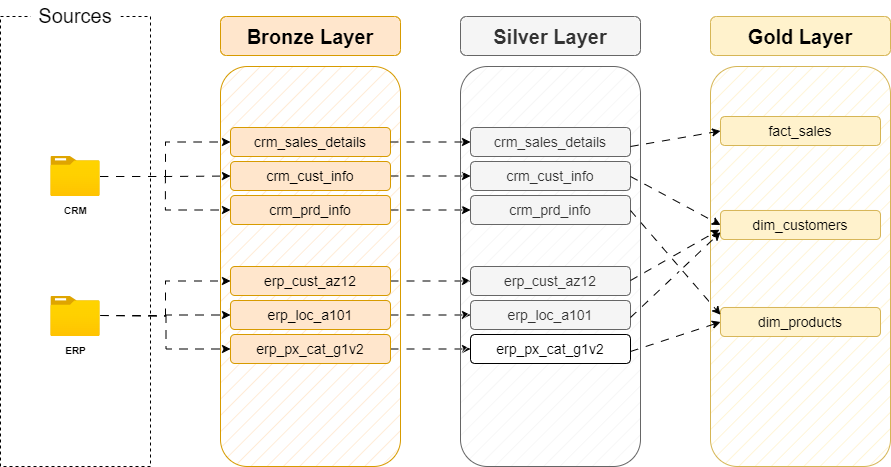

The diagram above was exported from draw.io. Its source (the exported page's mxGraphModel, read from the mxfile embedded in the PNG):
<mxGraphModel dx="1434" dy="918" grid="1" gridSize="10" guides="1" tooltips="1" connect="1" arrows="1" fold="1" page="1" pageScale="1" pageWidth="850" pageHeight="1100" math="0" shadow="0">
  <root>
    <mxCell id="0" />
    <mxCell id="1" parent="0" />
    <mxCell id="5IwcXyiXbtnUeak-AMzk-1" value="" style="rounded=0;whiteSpace=wrap;html=1;fillColor=none;dashed=1;" parent="1" vertex="1">
      <mxGeometry x="100" y="200" width="150" height="450" as="geometry" />
    </mxCell>
    <mxCell id="5IwcXyiXbtnUeak-AMzk-2" value="&lt;font style=&quot;font-size: 20px;&quot;&gt;Sources&lt;/font&gt;" style="rounded=1;whiteSpace=wrap;html=1;strokeColor=none;" parent="1" vertex="1">
      <mxGeometry x="130" y="184" width="90" height="30" as="geometry" />
    </mxCell>
    <mxCell id="5IwcXyiXbtnUeak-AMzk-11" style="edgeStyle=orthogonalEdgeStyle;rounded=0;orthogonalLoop=1;jettySize=auto;html=1;entryX=0;entryY=0.5;entryDx=0;entryDy=0;flowAnimation=1;" parent="1" source="5IwcXyiXbtnUeak-AMzk-3" target="5IwcXyiXbtnUeak-AMzk-6" edge="1">
      <mxGeometry relative="1" as="geometry">
        <Array as="points">
          <mxPoint x="265" y="360" />
          <mxPoint x="265" y="326" />
        </Array>
      </mxGeometry>
    </mxCell>
    <mxCell id="5IwcXyiXbtnUeak-AMzk-12" style="edgeStyle=orthogonalEdgeStyle;rounded=0;orthogonalLoop=1;jettySize=auto;html=1;entryX=0;entryY=0.5;entryDx=0;entryDy=0;flowAnimation=1;" parent="1" source="5IwcXyiXbtnUeak-AMzk-3" target="5IwcXyiXbtnUeak-AMzk-9" edge="1">
      <mxGeometry relative="1" as="geometry" />
    </mxCell>
    <mxCell id="5IwcXyiXbtnUeak-AMzk-13" style="edgeStyle=orthogonalEdgeStyle;rounded=0;orthogonalLoop=1;jettySize=auto;html=1;entryX=0;entryY=0.5;entryDx=0;entryDy=0;flowAnimation=1;" parent="1" source="5IwcXyiXbtnUeak-AMzk-3" target="5IwcXyiXbtnUeak-AMzk-10" edge="1">
      <mxGeometry relative="1" as="geometry" />
    </mxCell>
    <mxCell id="5IwcXyiXbtnUeak-AMzk-3" value="&lt;b&gt;&lt;font style=&quot;font-size: 10px;&quot;&gt;CRM&lt;/font&gt;&lt;/b&gt;" style="image;aspect=fixed;html=1;points=[];align=center;fontSize=12;image=img/lib/azure2/general/Folder_Blank.svg;" parent="1" vertex="1">
      <mxGeometry x="150.35000000000002" y="340" width="49.29" height="40" as="geometry" />
    </mxCell>
    <mxCell id="5IwcXyiXbtnUeak-AMzk-4" value="&lt;b&gt;&lt;font style=&quot;font-size: 10px;&quot;&gt;ERP&lt;/font&gt;&lt;/b&gt;" style="image;aspect=fixed;html=1;points=[];align=center;fontSize=12;image=img/lib/azure2/general/Folder_Blank.svg;" parent="1" vertex="1">
      <mxGeometry x="150.36" y="480" width="49.29" height="40" as="geometry" />
    </mxCell>
    <mxCell id="5IwcXyiXbtnUeak-AMzk-7" value="" style="rounded=1;whiteSpace=wrap;html=1;fillColor=#ffe6cc;strokeColor=#d79b00;fillStyle=hatch;glass=0;shadow=0;perimeterSpacing=0;" parent="1" vertex="1">
      <mxGeometry x="320" y="250" width="180" height="400" as="geometry" />
    </mxCell>
    <mxCell id="5IwcXyiXbtnUeak-AMzk-6" value="&lt;font style=&quot;font-size: 14px;&quot;&gt;crm_sales_details&lt;/font&gt;" style="rounded=1;whiteSpace=wrap;html=1;fillColor=#ffe6cc;strokeColor=#d79b00;" parent="1" vertex="1">
      <mxGeometry x="330" y="311" width="160" height="29" as="geometry" />
    </mxCell>
    <mxCell id="5IwcXyiXbtnUeak-AMzk-8" value="&lt;b&gt;&lt;font style=&quot;font-size: 20px;&quot;&gt;Bronze Layer&lt;/font&gt;&lt;/b&gt;" style="rounded=1;whiteSpace=wrap;html=1;fillColor=#ffe6cc;strokeColor=#d79b00;" parent="1" vertex="1">
      <mxGeometry x="320" y="200" width="180" height="39" as="geometry" />
    </mxCell>
    <mxCell id="bxCg_DfC7lEJwmFH_cET-12" style="edgeStyle=orthogonalEdgeStyle;rounded=0;orthogonalLoop=1;jettySize=auto;html=1;exitX=1;exitY=0.5;exitDx=0;exitDy=0;entryX=0;entryY=0.5;entryDx=0;entryDy=0;flowAnimation=1;" parent="1" source="5IwcXyiXbtnUeak-AMzk-9" target="bxCg_DfC7lEJwmFH_cET-4" edge="1">
      <mxGeometry relative="1" as="geometry" />
    </mxCell>
    <mxCell id="5IwcXyiXbtnUeak-AMzk-9" value="&lt;font style=&quot;font-size: 14px;&quot;&gt;crm_cust_info&lt;/font&gt;" style="rounded=1;whiteSpace=wrap;html=1;fillColor=#ffe6cc;strokeColor=#d79b00;" parent="1" vertex="1">
      <mxGeometry x="330" y="345" width="160" height="29" as="geometry" />
    </mxCell>
    <mxCell id="bxCg_DfC7lEJwmFH_cET-13" style="edgeStyle=orthogonalEdgeStyle;rounded=0;orthogonalLoop=1;jettySize=auto;html=1;exitX=1;exitY=0.5;exitDx=0;exitDy=0;entryX=0;entryY=0.5;entryDx=0;entryDy=0;flowAnimation=1;" parent="1" source="5IwcXyiXbtnUeak-AMzk-10" target="bxCg_DfC7lEJwmFH_cET-5" edge="1">
      <mxGeometry relative="1" as="geometry" />
    </mxCell>
    <mxCell id="5IwcXyiXbtnUeak-AMzk-10" value="&lt;font style=&quot;font-size: 14px;&quot;&gt;crm_prd_info&lt;/font&gt;" style="rounded=1;whiteSpace=wrap;html=1;fillColor=#ffe6cc;strokeColor=#d79b00;" parent="1" vertex="1">
      <mxGeometry x="330" y="379" width="160" height="29" as="geometry" />
    </mxCell>
    <mxCell id="5IwcXyiXbtnUeak-AMzk-14" style="edgeStyle=orthogonalEdgeStyle;rounded=0;orthogonalLoop=1;jettySize=auto;html=1;entryX=0;entryY=0.5;entryDx=0;entryDy=0;flowAnimation=1;" parent="1" target="5IwcXyiXbtnUeak-AMzk-17" edge="1">
      <mxGeometry relative="1" as="geometry">
        <mxPoint x="200" y="499" as="sourcePoint" />
        <Array as="points">
          <mxPoint x="265" y="499" />
          <mxPoint x="265" y="465" />
        </Array>
      </mxGeometry>
    </mxCell>
    <mxCell id="5IwcXyiXbtnUeak-AMzk-15" style="edgeStyle=orthogonalEdgeStyle;rounded=0;orthogonalLoop=1;jettySize=auto;html=1;entryX=0;entryY=0.5;entryDx=0;entryDy=0;flowAnimation=1;" parent="1" target="5IwcXyiXbtnUeak-AMzk-18" edge="1">
      <mxGeometry relative="1" as="geometry">
        <mxPoint x="200" y="499" as="sourcePoint" />
      </mxGeometry>
    </mxCell>
    <mxCell id="5IwcXyiXbtnUeak-AMzk-16" style="edgeStyle=orthogonalEdgeStyle;rounded=0;orthogonalLoop=1;jettySize=auto;html=1;entryX=0;entryY=0.5;entryDx=0;entryDy=0;flowAnimation=1;" parent="1" target="5IwcXyiXbtnUeak-AMzk-19" edge="1">
      <mxGeometry relative="1" as="geometry">
        <mxPoint x="200" y="499" as="sourcePoint" />
      </mxGeometry>
    </mxCell>
    <mxCell id="bxCg_DfC7lEJwmFH_cET-14" style="edgeStyle=orthogonalEdgeStyle;rounded=0;orthogonalLoop=1;jettySize=auto;html=1;exitX=1;exitY=0.5;exitDx=0;exitDy=0;entryX=0;entryY=0.5;entryDx=0;entryDy=0;flowAnimation=1;" parent="1" source="5IwcXyiXbtnUeak-AMzk-17" target="bxCg_DfC7lEJwmFH_cET-6" edge="1">
      <mxGeometry relative="1" as="geometry" />
    </mxCell>
    <mxCell id="5IwcXyiXbtnUeak-AMzk-17" value="&lt;font style=&quot;font-size: 14px;&quot;&gt;erp_cust_az12&lt;/font&gt;" style="rounded=1;whiteSpace=wrap;html=1;fillColor=#ffe6cc;strokeColor=#d79b00;" parent="1" vertex="1">
      <mxGeometry x="330" y="450" width="160" height="29" as="geometry" />
    </mxCell>
    <mxCell id="bxCg_DfC7lEJwmFH_cET-15" style="edgeStyle=orthogonalEdgeStyle;rounded=0;orthogonalLoop=1;jettySize=auto;html=1;exitX=1;exitY=0.5;exitDx=0;exitDy=0;entryX=0;entryY=0.5;entryDx=0;entryDy=0;flowAnimation=1;" parent="1" source="5IwcXyiXbtnUeak-AMzk-18" target="bxCg_DfC7lEJwmFH_cET-7" edge="1">
      <mxGeometry relative="1" as="geometry" />
    </mxCell>
    <mxCell id="5IwcXyiXbtnUeak-AMzk-18" value="&lt;font style=&quot;font-size: 14px;&quot;&gt;erp_loc_a101&lt;/font&gt;" style="rounded=1;whiteSpace=wrap;html=1;fillColor=#ffe6cc;strokeColor=#d79b00;" parent="1" vertex="1">
      <mxGeometry x="330" y="484" width="160" height="29" as="geometry" />
    </mxCell>
    <mxCell id="bxCg_DfC7lEJwmFH_cET-16" style="edgeStyle=orthogonalEdgeStyle;rounded=0;orthogonalLoop=1;jettySize=auto;html=1;exitX=1;exitY=0.5;exitDx=0;exitDy=0;entryX=0;entryY=0.5;entryDx=0;entryDy=0;flowAnimation=1;" parent="1" source="5IwcXyiXbtnUeak-AMzk-19" target="bxCg_DfC7lEJwmFH_cET-8" edge="1">
      <mxGeometry relative="1" as="geometry" />
    </mxCell>
    <mxCell id="5IwcXyiXbtnUeak-AMzk-19" value="&lt;font style=&quot;font-size: 14px;&quot;&gt;erp_px_cat_g1v2&lt;/font&gt;" style="rounded=1;whiteSpace=wrap;html=1;fillColor=#ffe6cc;strokeColor=#d79b00;" parent="1" vertex="1">
      <mxGeometry x="330" y="518" width="160" height="29" as="geometry" />
    </mxCell>
    <mxCell id="bxCg_DfC7lEJwmFH_cET-1" value="" style="rounded=1;whiteSpace=wrap;html=1;fillColor=#f5f5f5;strokeColor=#666666;fillStyle=hatch;glass=0;shadow=0;perimeterSpacing=0;fontColor=#333333;" parent="1" vertex="1">
      <mxGeometry x="560" y="250" width="180" height="400" as="geometry" />
    </mxCell>
    <mxCell id="Xko_LoKTKL_Zzvx1jS9q-1" value="" style="rounded=1;whiteSpace=wrap;html=1;fillColor=#fff2cc;strokeColor=#d6b656;fillStyle=hatch;glass=0;shadow=0;perimeterSpacing=0;" vertex="1" parent="1">
      <mxGeometry x="810" y="250" width="180" height="400" as="geometry" />
    </mxCell>
    <mxCell id="bxCg_DfC7lEJwmFH_cET-2" value="&lt;font style=&quot;font-size: 14px;&quot;&gt;crm_sales_details&lt;/font&gt;" style="rounded=1;whiteSpace=wrap;html=1;fillColor=#f5f5f5;strokeColor=#666666;fontColor=#333333;" parent="1" vertex="1">
      <mxGeometry x="570" y="311" width="160" height="29" as="geometry" />
    </mxCell>
    <mxCell id="Xko_LoKTKL_Zzvx1jS9q-2" value="&lt;font style=&quot;font-size: 14px;&quot;&gt;fact_sales&lt;/font&gt;" style="rounded=1;whiteSpace=wrap;html=1;fillColor=#fff2cc;strokeColor=#d6b656;" vertex="1" parent="1">
      <mxGeometry x="820" y="300" width="160" height="29" as="geometry" />
    </mxCell>
    <mxCell id="bxCg_DfC7lEJwmFH_cET-3" value="&lt;b&gt;&lt;font style=&quot;font-size: 20px;&quot;&gt;Silver Layer&lt;/font&gt;&lt;/b&gt;" style="rounded=1;whiteSpace=wrap;html=1;fillColor=#f5f5f5;strokeColor=#666666;fontColor=#333333;" parent="1" vertex="1">
      <mxGeometry x="560" y="200" width="180" height="39" as="geometry" />
    </mxCell>
    <mxCell id="Xko_LoKTKL_Zzvx1jS9q-3" value="&lt;b&gt;&lt;font style=&quot;font-size: 20px;&quot;&gt;Gold Layer&lt;/font&gt;&lt;/b&gt;" style="rounded=1;whiteSpace=wrap;html=1;fillColor=#fff2cc;strokeColor=#d6b656;" vertex="1" parent="1">
      <mxGeometry x="810" y="200" width="180" height="39" as="geometry" />
    </mxCell>
    <mxCell id="bxCg_DfC7lEJwmFH_cET-4" value="&lt;font style=&quot;font-size: 14px;&quot;&gt;crm_cust_info&lt;/font&gt;" style="rounded=1;whiteSpace=wrap;html=1;fillColor=#f5f5f5;strokeColor=#666666;fontColor=#333333;" parent="1" vertex="1">
      <mxGeometry x="570" y="345" width="160" height="29" as="geometry" />
    </mxCell>
    <mxCell id="Xko_LoKTKL_Zzvx1jS9q-4" value="&lt;font style=&quot;font-size: 14px;&quot;&gt;dim_customers&lt;/font&gt;" style="rounded=1;whiteSpace=wrap;html=1;fillColor=#fff2cc;strokeColor=#d6b656;" vertex="1" parent="1">
      <mxGeometry x="820" y="394" width="160" height="29" as="geometry" />
    </mxCell>
    <mxCell id="bxCg_DfC7lEJwmFH_cET-5" value="&lt;font style=&quot;font-size: 14px;&quot;&gt;crm_prd_info&lt;/font&gt;" style="rounded=1;whiteSpace=wrap;html=1;fillColor=#f5f5f5;strokeColor=#666666;fontColor=#333333;" parent="1" vertex="1">
      <mxGeometry x="570" y="379" width="160" height="29" as="geometry" />
    </mxCell>
    <mxCell id="Xko_LoKTKL_Zzvx1jS9q-5" value="&lt;font style=&quot;font-size: 14px;&quot;&gt;dim_&lt;/font&gt;&lt;span style=&quot;font-size: 14px;&quot;&gt;products&lt;/span&gt;" style="rounded=1;whiteSpace=wrap;html=1;fillColor=#fff2cc;strokeColor=#d6b656;" vertex="1" parent="1">
      <mxGeometry x="820" y="491" width="160" height="29" as="geometry" />
    </mxCell>
    <mxCell id="bxCg_DfC7lEJwmFH_cET-6" value="&lt;font style=&quot;font-size: 14px;&quot;&gt;erp_cust_az12&lt;/font&gt;" style="rounded=1;whiteSpace=wrap;html=1;fillColor=#f5f5f5;strokeColor=#666666;fontColor=#333333;" parent="1" vertex="1">
      <mxGeometry x="570" y="450" width="160" height="29" as="geometry" />
    </mxCell>
    <mxCell id="bxCg_DfC7lEJwmFH_cET-7" value="&lt;font style=&quot;font-size: 14px;&quot;&gt;erp_loc_a101&lt;/font&gt;" style="rounded=1;whiteSpace=wrap;html=1;fillColor=#f5f5f5;strokeColor=#666666;fontColor=#333333;" parent="1" vertex="1">
      <mxGeometry x="570" y="484" width="160" height="29" as="geometry" />
    </mxCell>
    <mxCell id="bxCg_DfC7lEJwmFH_cET-8" value="&lt;font style=&quot;font-size: 14px;&quot;&gt;erp_px_cat_g1v2&lt;/font&gt;" style="rounded=1;whiteSpace=wrap;html=1;" parent="1" vertex="1">
      <mxGeometry x="570" y="518" width="160" height="29" as="geometry" />
    </mxCell>
    <mxCell id="bxCg_DfC7lEJwmFH_cET-9" style="edgeStyle=orthogonalEdgeStyle;rounded=0;orthogonalLoop=1;jettySize=auto;html=1;entryX=0;entryY=0.5;entryDx=0;entryDy=0;flowAnimation=1;" parent="1" source="5IwcXyiXbtnUeak-AMzk-6" target="bxCg_DfC7lEJwmFH_cET-2" edge="1">
      <mxGeometry relative="1" as="geometry" />
    </mxCell>
    <mxCell id="Xko_LoKTKL_Zzvx1jS9q-9" value="" style="endArrow=classic;html=1;rounded=0;entryX=0;entryY=0.5;entryDx=0;entryDy=0;jumpStyle=gap;flowAnimation=1;" edge="1" parent="1" target="Xko_LoKTKL_Zzvx1jS9q-2">
      <mxGeometry width="50" height="50" relative="1" as="geometry">
        <mxPoint x="730" y="330" as="sourcePoint" />
        <mxPoint x="790" y="280" as="targetPoint" />
      </mxGeometry>
    </mxCell>
    <mxCell id="Xko_LoKTKL_Zzvx1jS9q-10" value="" style="endArrow=classic;html=1;rounded=0;entryX=0;entryY=0.5;entryDx=0;entryDy=0;jumpStyle=gap;flowAnimation=1;" edge="1" parent="1" target="Xko_LoKTKL_Zzvx1jS9q-4">
      <mxGeometry width="50" height="50" relative="1" as="geometry">
        <mxPoint x="730" y="360" as="sourcePoint" />
        <mxPoint x="810" y="405" as="targetPoint" />
      </mxGeometry>
    </mxCell>
    <mxCell id="Xko_LoKTKL_Zzvx1jS9q-13" value="" style="endArrow=classic;html=1;rounded=0;entryX=0;entryY=0.25;entryDx=0;entryDy=0;jumpStyle=gap;flowAnimation=1;" edge="1" parent="1" target="Xko_LoKTKL_Zzvx1jS9q-5">
      <mxGeometry width="50" height="50" relative="1" as="geometry">
        <mxPoint x="730" y="394" as="sourcePoint" />
        <mxPoint x="820" y="443" as="targetPoint" />
      </mxGeometry>
    </mxCell>
    <mxCell id="Xko_LoKTKL_Zzvx1jS9q-11" value="" style="endArrow=classic;html=1;rounded=0;entryX=0.05;entryY=0.408;entryDx=0;entryDy=0;entryPerimeter=0;jumpStyle=gap;flowAnimation=1;" edge="1" parent="1" target="Xko_LoKTKL_Zzvx1jS9q-1">
      <mxGeometry width="50" height="50" relative="1" as="geometry">
        <mxPoint x="730" y="464" as="sourcePoint" />
        <mxPoint x="820" y="513" as="targetPoint" />
      </mxGeometry>
    </mxCell>
    <mxCell id="Xko_LoKTKL_Zzvx1jS9q-12" value="" style="endArrow=classic;html=1;rounded=0;entryX=0;entryY=0.75;entryDx=0;entryDy=0;jumpStyle=gap;flowAnimation=1;" edge="1" parent="1" target="Xko_LoKTKL_Zzvx1jS9q-4">
      <mxGeometry width="50" height="50" relative="1" as="geometry">
        <mxPoint x="730" y="501" as="sourcePoint" />
        <mxPoint x="819" y="450" as="targetPoint" />
      </mxGeometry>
    </mxCell>
    <mxCell id="Xko_LoKTKL_Zzvx1jS9q-14" value="" style="endArrow=classic;html=1;rounded=0;entryX=0;entryY=0.5;entryDx=0;entryDy=0;jumpStyle=gap;flowAnimation=1;" edge="1" parent="1" target="Xko_LoKTKL_Zzvx1jS9q-5">
      <mxGeometry width="50" height="50" relative="1" as="geometry">
        <mxPoint x="730" y="535" as="sourcePoint" />
        <mxPoint x="820" y="450" as="targetPoint" />
      </mxGeometry>
    </mxCell>
  </root>
</mxGraphModel>